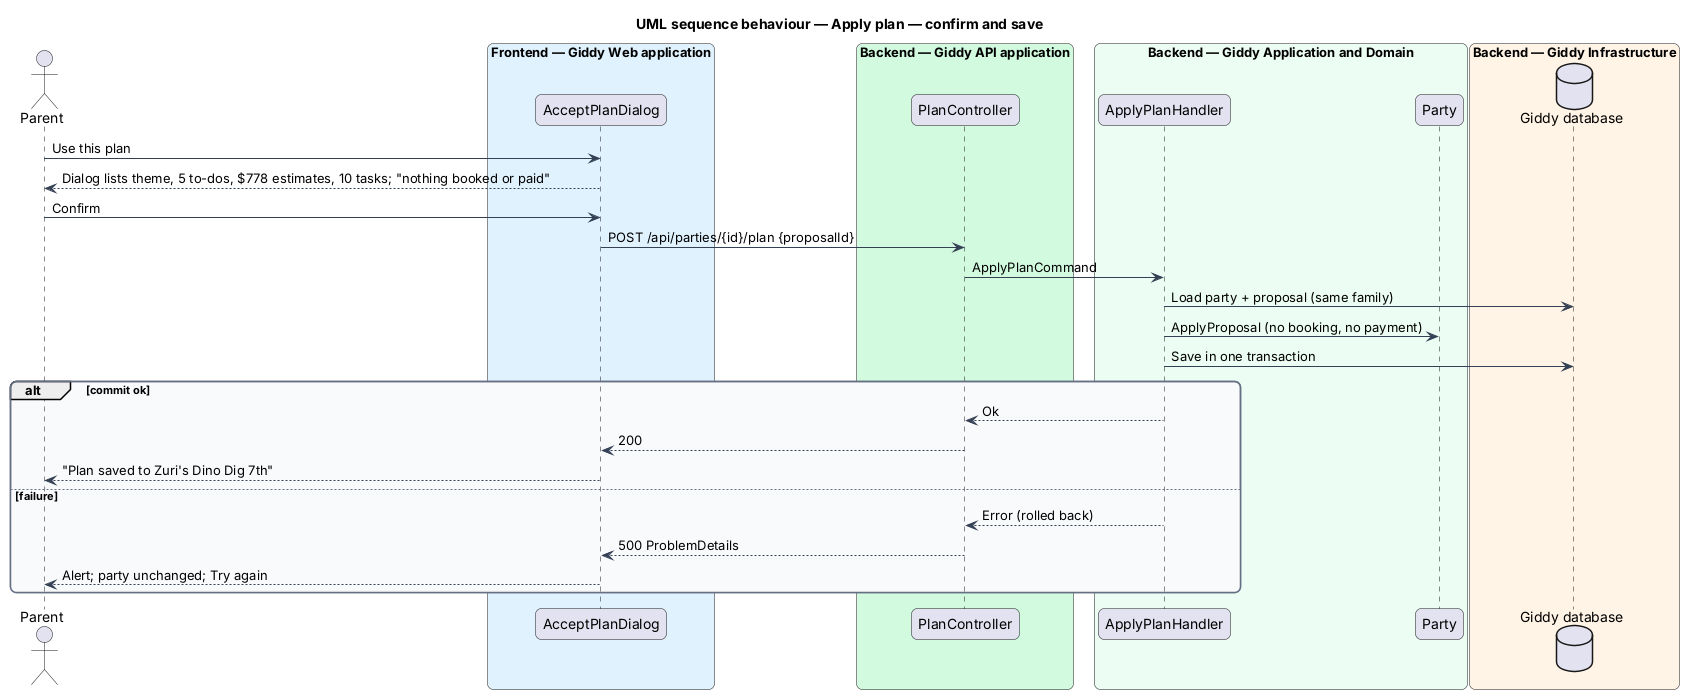

The diagram above was rendered by PlantUML. Its source (embedded in the PNG):
@startuml
title UML sequence behaviour — Apply plan — confirm and save
skinparam backgroundColor #FFFFFF
skinparam shadowing false
skinparam roundcorner 12
skinparam defaultFontName Arial
skinparam ArrowColor #344054
skinparam rectangle {
  BorderColor #344054
  FontColor #101828
}
skinparam package {
  BorderColor #667085
  FontColor #101828
  BackgroundColor #F9FAFB
}
actor "Parent" as actor
box "Frontend — Giddy Web application" #E0F2FE
  participant "AcceptPlanDialog" as page
end box
box "Backend — Giddy API application" #D1FADF
  participant "PlanController" as ctrl
end box
box "Backend — Giddy Application and Domain" #ECFDF3
  participant "ApplyPlanHandler" as h
  participant "Party" as ent
end box
box "Backend — Giddy Infrastructure" #FFF4E5
  database "Giddy database" as db
end box
actor -> page : Use this plan
page --> actor : Dialog lists theme, 5 to-dos, $778 estimates, 10 tasks; "nothing booked or paid"
actor -> page : Confirm
page -> ctrl : POST /api/parties/{id}/plan {proposalId}
ctrl -> h : ApplyPlanCommand
h -> db : Load party + proposal (same family)
h -> ent : ApplyProposal (no booking, no payment)
h -> db : Save in one transaction
alt commit ok
  h --> ctrl : Ok
  ctrl --> page : 200
  page --> actor : "Plan saved to Zuri's Dino Dig 7th"
else failure
  h --> ctrl : Error (rolled back)
  ctrl --> page : 500 ProblemDetails
  page --> actor : Alert; party unchanged; Try again
end
@enduml